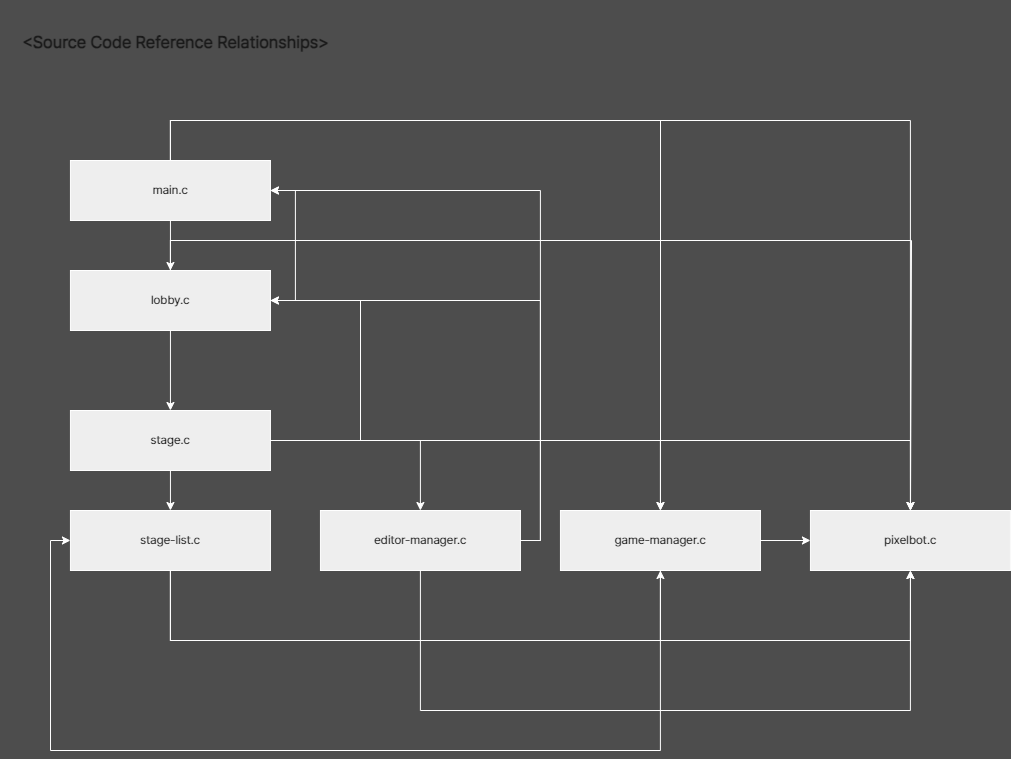

The diagram above was exported from draw.io. Its source (the exported page's mxGraphModel, read from the mxfile embedded in the PNG):
<mxGraphModel dx="1434" dy="784" grid="1" gridSize="10" guides="1" tooltips="1" connect="1" arrows="1" fold="1" page="1" pageScale="1" pageWidth="827" pageHeight="1169" background="#4D4D4D" math="0" shadow="0">
  <root>
    <mxCell id="0" />
    <mxCell id="1" parent="0" />
    <mxCell id="AmXF-tBrq6jCieQ9LOox-5" style="edgeStyle=orthogonalEdgeStyle;rounded=0;orthogonalLoop=1;jettySize=auto;html=1;labelBackgroundColor=none;fontColor=default;fontFamily=Pretendard-Regular;fontSource=https%3A%2F%2Ffastly.jsdelivr.net%2Fgh%2FProject-Noonnu%2Fnoonfonts_2107%401.1%2FPretendard-Regular.woff;strokeColor=#FFFFFF;" edge="1" parent="1" source="AmXF-tBrq6jCieQ9LOox-2" target="AmXF-tBrq6jCieQ9LOox-6">
      <mxGeometry relative="1" as="geometry">
        <mxPoint x="169.94" y="380" as="targetPoint" />
      </mxGeometry>
    </mxCell>
    <mxCell id="AmXF-tBrq6jCieQ9LOox-35" style="edgeStyle=orthogonalEdgeStyle;rounded=0;orthogonalLoop=1;jettySize=auto;html=1;entryX=0.5;entryY=0;entryDx=0;entryDy=0;labelBackgroundColor=none;fontColor=default;fontFamily=Pretendard-Regular;fontSource=https%3A%2F%2Ffastly.jsdelivr.net%2Fgh%2FProject-Noonnu%2Fnoonfonts_2107%401.1%2FPretendard-Regular.woff;strokeColor=#FFFFFF;" edge="1" parent="1" source="AmXF-tBrq6jCieQ9LOox-2" target="AmXF-tBrq6jCieQ9LOox-25">
      <mxGeometry relative="1" as="geometry">
        <Array as="points">
          <mxPoint x="170" y="120" />
          <mxPoint x="910" y="120" />
        </Array>
      </mxGeometry>
    </mxCell>
    <mxCell id="AmXF-tBrq6jCieQ9LOox-36" style="edgeStyle=orthogonalEdgeStyle;rounded=0;orthogonalLoop=1;jettySize=auto;html=1;labelBackgroundColor=none;fontColor=default;fontFamily=Pretendard-Regular;fontSource=https%3A%2F%2Ffastly.jsdelivr.net%2Fgh%2FProject-Noonnu%2Fnoonfonts_2107%401.1%2FPretendard-Regular.woff;strokeColor=#FFFFFF;" edge="1" parent="1" source="AmXF-tBrq6jCieQ9LOox-2" target="AmXF-tBrq6jCieQ9LOox-24">
      <mxGeometry relative="1" as="geometry">
        <Array as="points">
          <mxPoint x="170" y="120" />
          <mxPoint x="660" y="120" />
        </Array>
      </mxGeometry>
    </mxCell>
    <mxCell id="AmXF-tBrq6jCieQ9LOox-2" value="main.c" style="rounded=0;whiteSpace=wrap;html=1;labelBackgroundColor=none;fontFamily=Pretendard-Regular;fontSource=https%3A%2F%2Ffastly.jsdelivr.net%2Fgh%2FProject-Noonnu%2Fnoonfonts_2107%401.1%2FPretendard-Regular.woff;fillColor=#EEEEEE;strokeColor=#FFFFFF;fontColor=#1A1A1A;" vertex="1" parent="1">
      <mxGeometry x="69.94" y="160" width="200" height="60" as="geometry" />
    </mxCell>
    <mxCell id="AmXF-tBrq6jCieQ9LOox-8" value="" style="edgeStyle=orthogonalEdgeStyle;rounded=0;orthogonalLoop=1;jettySize=auto;html=1;labelBackgroundColor=none;fontColor=default;fontFamily=Pretendard-Regular;fontSource=https%3A%2F%2Ffastly.jsdelivr.net%2Fgh%2FProject-Noonnu%2Fnoonfonts_2107%401.1%2FPretendard-Regular.woff;strokeColor=#FFFFFF;" edge="1" parent="1" source="AmXF-tBrq6jCieQ9LOox-6" target="AmXF-tBrq6jCieQ9LOox-7">
      <mxGeometry relative="1" as="geometry" />
    </mxCell>
    <mxCell id="AmXF-tBrq6jCieQ9LOox-12" style="edgeStyle=orthogonalEdgeStyle;rounded=0;orthogonalLoop=1;jettySize=auto;html=1;entryX=1;entryY=0.5;entryDx=0;entryDy=0;labelBackgroundColor=none;fontColor=default;fontFamily=Pretendard-Regular;fontSource=https%3A%2F%2Ffastly.jsdelivr.net%2Fgh%2FProject-Noonnu%2Fnoonfonts_2107%401.1%2FPretendard-Regular.woff;strokeColor=#FFFFFF;" edge="1" parent="1" source="AmXF-tBrq6jCieQ9LOox-6" target="AmXF-tBrq6jCieQ9LOox-2">
      <mxGeometry relative="1" as="geometry">
        <Array as="points">
          <mxPoint x="294.94" y="300" />
          <mxPoint x="294.94" y="190" />
        </Array>
      </mxGeometry>
    </mxCell>
    <mxCell id="AmXF-tBrq6jCieQ9LOox-37" style="edgeStyle=orthogonalEdgeStyle;rounded=0;orthogonalLoop=1;jettySize=auto;html=1;labelBackgroundColor=none;fontColor=default;fontFamily=Pretendard-Regular;fontSource=https%3A%2F%2Ffastly.jsdelivr.net%2Fgh%2FProject-Noonnu%2Fnoonfonts_2107%401.1%2FPretendard-Regular.woff;strokeColor=#FFFFFF;" edge="1" parent="1" source="AmXF-tBrq6jCieQ9LOox-6">
      <mxGeometry relative="1" as="geometry">
        <mxPoint x="909.9999999999998" y="510" as="targetPoint" />
        <Array as="points">
          <mxPoint x="170" y="240" />
          <mxPoint x="911" y="240" />
          <mxPoint x="911" y="510" />
        </Array>
      </mxGeometry>
    </mxCell>
    <mxCell id="AmXF-tBrq6jCieQ9LOox-6" value="lobby.c" style="rounded=0;whiteSpace=wrap;html=1;labelBackgroundColor=none;fontFamily=Pretendard-Regular;fontSource=https%3A%2F%2Ffastly.jsdelivr.net%2Fgh%2FProject-Noonnu%2Fnoonfonts_2107%401.1%2FPretendard-Regular.woff;fillColor=#EEEEEE;strokeColor=#FFFFFF;fontColor=#1A1A1A;" vertex="1" parent="1">
      <mxGeometry x="69.94" y="270" width="200" height="60" as="geometry" />
    </mxCell>
    <mxCell id="AmXF-tBrq6jCieQ9LOox-15" style="edgeStyle=orthogonalEdgeStyle;rounded=0;orthogonalLoop=1;jettySize=auto;html=1;labelBackgroundColor=none;fontColor=default;fontFamily=Pretendard-Regular;fontSource=https%3A%2F%2Ffastly.jsdelivr.net%2Fgh%2FProject-Noonnu%2Fnoonfonts_2107%401.1%2FPretendard-Regular.woff;strokeColor=#FFFFFF;" edge="1" parent="1" source="AmXF-tBrq6jCieQ9LOox-7" target="AmXF-tBrq6jCieQ9LOox-16">
      <mxGeometry relative="1" as="geometry">
        <mxPoint x="169.94" y="610" as="targetPoint" />
      </mxGeometry>
    </mxCell>
    <mxCell id="AmXF-tBrq6jCieQ9LOox-18" style="edgeStyle=orthogonalEdgeStyle;rounded=0;orthogonalLoop=1;jettySize=auto;html=1;entryX=1;entryY=0.5;entryDx=0;entryDy=0;labelBackgroundColor=none;fontColor=default;fontFamily=Pretendard-Regular;fontSource=https%3A%2F%2Ffastly.jsdelivr.net%2Fgh%2FProject-Noonnu%2Fnoonfonts_2107%401.1%2FPretendard-Regular.woff;strokeColor=#FFFFFF;" edge="1" parent="1" source="AmXF-tBrq6jCieQ9LOox-7" target="AmXF-tBrq6jCieQ9LOox-6">
      <mxGeometry relative="1" as="geometry">
        <Array as="points">
          <mxPoint x="360" y="440" />
          <mxPoint x="360" y="300" />
        </Array>
      </mxGeometry>
    </mxCell>
    <mxCell id="AmXF-tBrq6jCieQ9LOox-21" style="edgeStyle=orthogonalEdgeStyle;rounded=0;orthogonalLoop=1;jettySize=auto;html=1;labelBackgroundColor=none;fontColor=default;fontFamily=Pretendard-Regular;fontSource=https%3A%2F%2Ffastly.jsdelivr.net%2Fgh%2FProject-Noonnu%2Fnoonfonts_2107%401.1%2FPretendard-Regular.woff;strokeColor=#FFFFFF;" edge="1" parent="1" source="AmXF-tBrq6jCieQ9LOox-7" target="AmXF-tBrq6jCieQ9LOox-22">
      <mxGeometry relative="1" as="geometry">
        <mxPoint x="389.94" y="500" as="targetPoint" />
      </mxGeometry>
    </mxCell>
    <mxCell id="AmXF-tBrq6jCieQ9LOox-23" style="edgeStyle=orthogonalEdgeStyle;rounded=0;orthogonalLoop=1;jettySize=auto;html=1;labelBackgroundColor=none;fontColor=default;fontFamily=Pretendard-Regular;fontSource=https%3A%2F%2Ffastly.jsdelivr.net%2Fgh%2FProject-Noonnu%2Fnoonfonts_2107%401.1%2FPretendard-Regular.woff;strokeColor=#FFFFFF;" edge="1" parent="1" source="AmXF-tBrq6jCieQ9LOox-7" target="AmXF-tBrq6jCieQ9LOox-24">
      <mxGeometry relative="1" as="geometry">
        <mxPoint x="629.94" y="510" as="targetPoint" />
      </mxGeometry>
    </mxCell>
    <mxCell id="AmXF-tBrq6jCieQ9LOox-39" style="edgeStyle=orthogonalEdgeStyle;rounded=0;orthogonalLoop=1;jettySize=auto;html=1;entryX=0.5;entryY=0;entryDx=0;entryDy=0;labelBackgroundColor=none;fontColor=default;fontFamily=Pretendard-Regular;fontSource=https%3A%2F%2Ffastly.jsdelivr.net%2Fgh%2FProject-Noonnu%2Fnoonfonts_2107%401.1%2FPretendard-Regular.woff;strokeColor=#FFFFFF;" edge="1" parent="1" source="AmXF-tBrq6jCieQ9LOox-7" target="AmXF-tBrq6jCieQ9LOox-25">
      <mxGeometry relative="1" as="geometry" />
    </mxCell>
    <mxCell id="AmXF-tBrq6jCieQ9LOox-7" value="stage.c" style="whiteSpace=wrap;html=1;rounded=0;labelBackgroundColor=none;fontFamily=Pretendard-Regular;fontSource=https%3A%2F%2Ffastly.jsdelivr.net%2Fgh%2FProject-Noonnu%2Fnoonfonts_2107%401.1%2FPretendard-Regular.woff;fillColor=#EEEEEE;strokeColor=#FFFFFF;fontColor=#1A1A1A;" vertex="1" parent="1">
      <mxGeometry x="69.94" y="410" width="200" height="60" as="geometry" />
    </mxCell>
    <mxCell id="AmXF-tBrq6jCieQ9LOox-14" value="&lt;font style=&quot;font-size: 17px;&quot;&gt;&amp;lt;Source Code Reference Relationships&amp;gt;&lt;/font&gt;" style="text;html=1;fontSize=24;fontStyle=1;verticalAlign=middle;align=center;rounded=0;labelBackgroundColor=none;fontColor=#1A1A1A;fontFamily=Pretendard-Regular;fontSource=https%3A%2F%2Ffastly.jsdelivr.net%2Fgh%2FProject-Noonnu%2Fnoonfonts_2107%401.1%2FPretendard-Regular.woff;" vertex="1" parent="1">
      <mxGeometry width="350" height="80" as="geometry" />
    </mxCell>
    <mxCell id="AmXF-tBrq6jCieQ9LOox-29" style="edgeStyle=orthogonalEdgeStyle;rounded=0;orthogonalLoop=1;jettySize=auto;html=1;entryX=0.5;entryY=1;entryDx=0;entryDy=0;labelBackgroundColor=none;fontColor=default;fontFamily=Pretendard-Regular;fontSource=https%3A%2F%2Ffastly.jsdelivr.net%2Fgh%2FProject-Noonnu%2Fnoonfonts_2107%401.1%2FPretendard-Regular.woff;strokeColor=#FFFFFF;" edge="1" parent="1" source="AmXF-tBrq6jCieQ9LOox-16" target="AmXF-tBrq6jCieQ9LOox-25">
      <mxGeometry relative="1" as="geometry">
        <Array as="points">
          <mxPoint x="169.94" y="640" />
          <mxPoint x="909.94" y="640" />
        </Array>
      </mxGeometry>
    </mxCell>
    <mxCell id="AmXF-tBrq6jCieQ9LOox-31" style="edgeStyle=orthogonalEdgeStyle;rounded=0;orthogonalLoop=1;jettySize=auto;html=1;entryX=0.5;entryY=1;entryDx=0;entryDy=0;labelBackgroundColor=none;fontColor=default;fontFamily=Pretendard-Regular;fontSource=https%3A%2F%2Ffastly.jsdelivr.net%2Fgh%2FProject-Noonnu%2Fnoonfonts_2107%401.1%2FPretendard-Regular.woff;strokeColor=#FFFFFF;" edge="1" parent="1" source="AmXF-tBrq6jCieQ9LOox-16" target="AmXF-tBrq6jCieQ9LOox-24">
      <mxGeometry relative="1" as="geometry">
        <Array as="points">
          <mxPoint x="169.94" y="640" />
          <mxPoint x="659.94" y="640" />
        </Array>
      </mxGeometry>
    </mxCell>
    <mxCell id="AmXF-tBrq6jCieQ9LOox-16" value="stage-list.c" style="rounded=0;whiteSpace=wrap;html=1;labelBackgroundColor=none;fontFamily=Pretendard-Regular;fontSource=https%3A%2F%2Ffastly.jsdelivr.net%2Fgh%2FProject-Noonnu%2Fnoonfonts_2107%401.1%2FPretendard-Regular.woff;fillColor=#EEEEEE;strokeColor=#FFFFFF;fontColor=#1A1A1A;" vertex="1" parent="1">
      <mxGeometry x="69.94" y="510" width="200" height="60" as="geometry" />
    </mxCell>
    <mxCell id="AmXF-tBrq6jCieQ9LOox-32" style="edgeStyle=orthogonalEdgeStyle;rounded=0;orthogonalLoop=1;jettySize=auto;html=1;entryX=0.5;entryY=1;entryDx=0;entryDy=0;labelBackgroundColor=none;fontColor=default;fontFamily=Pretendard-Regular;fontSource=https%3A%2F%2Ffastly.jsdelivr.net%2Fgh%2FProject-Noonnu%2Fnoonfonts_2107%401.1%2FPretendard-Regular.woff;strokeColor=#FFFFFF;" edge="1" parent="1" source="AmXF-tBrq6jCieQ9LOox-22" target="AmXF-tBrq6jCieQ9LOox-25">
      <mxGeometry relative="1" as="geometry">
        <Array as="points">
          <mxPoint x="419.94" y="710" />
          <mxPoint x="909.94" y="710" />
        </Array>
      </mxGeometry>
    </mxCell>
    <mxCell id="AmXF-tBrq6jCieQ9LOox-33" style="edgeStyle=orthogonalEdgeStyle;rounded=0;orthogonalLoop=1;jettySize=auto;html=1;entryX=1;entryY=0.5;entryDx=0;entryDy=0;labelBackgroundColor=none;fontColor=default;fontFamily=Pretendard-Regular;fontSource=https%3A%2F%2Ffastly.jsdelivr.net%2Fgh%2FProject-Noonnu%2Fnoonfonts_2107%401.1%2FPretendard-Regular.woff;strokeColor=#FFFFFF;" edge="1" parent="1" source="AmXF-tBrq6jCieQ9LOox-22" target="AmXF-tBrq6jCieQ9LOox-2">
      <mxGeometry relative="1" as="geometry">
        <Array as="points">
          <mxPoint x="539.94" y="540" />
          <mxPoint x="539.94" y="190" />
        </Array>
      </mxGeometry>
    </mxCell>
    <mxCell id="AmXF-tBrq6jCieQ9LOox-34" style="edgeStyle=orthogonalEdgeStyle;rounded=0;orthogonalLoop=1;jettySize=auto;html=1;entryX=1;entryY=0.5;entryDx=0;entryDy=0;labelBackgroundColor=none;fontColor=default;fontFamily=Pretendard-Regular;fontSource=https%3A%2F%2Ffastly.jsdelivr.net%2Fgh%2FProject-Noonnu%2Fnoonfonts_2107%401.1%2FPretendard-Regular.woff;strokeColor=#FFFFFF;" edge="1" parent="1" source="AmXF-tBrq6jCieQ9LOox-22" target="AmXF-tBrq6jCieQ9LOox-6">
      <mxGeometry relative="1" as="geometry">
        <Array as="points">
          <mxPoint x="539.94" y="540" />
          <mxPoint x="539.94" y="300" />
        </Array>
      </mxGeometry>
    </mxCell>
    <mxCell id="AmXF-tBrq6jCieQ9LOox-22" value="editor-manager.c" style="rounded=0;whiteSpace=wrap;html=1;labelBackgroundColor=none;fontFamily=Pretendard-Regular;fontSource=https%3A%2F%2Ffastly.jsdelivr.net%2Fgh%2FProject-Noonnu%2Fnoonfonts_2107%401.1%2FPretendard-Regular.woff;fillColor=#EEEEEE;strokeColor=#FFFFFF;fontColor=#1A1A1A;" vertex="1" parent="1">
      <mxGeometry x="319.94" y="510" width="200" height="60" as="geometry" />
    </mxCell>
    <mxCell id="AmXF-tBrq6jCieQ9LOox-30" style="edgeStyle=orthogonalEdgeStyle;rounded=0;orthogonalLoop=1;jettySize=auto;html=1;entryX=0;entryY=0.5;entryDx=0;entryDy=0;labelBackgroundColor=none;fontColor=default;fontFamily=Pretendard-Regular;fontSource=https%3A%2F%2Ffastly.jsdelivr.net%2Fgh%2FProject-Noonnu%2Fnoonfonts_2107%401.1%2FPretendard-Regular.woff;strokeColor=#FFFFFF;" edge="1" parent="1" source="AmXF-tBrq6jCieQ9LOox-24" target="AmXF-tBrq6jCieQ9LOox-25">
      <mxGeometry relative="1" as="geometry" />
    </mxCell>
    <mxCell id="AmXF-tBrq6jCieQ9LOox-40" style="edgeStyle=orthogonalEdgeStyle;rounded=0;orthogonalLoop=1;jettySize=auto;html=1;entryX=0;entryY=0.5;entryDx=0;entryDy=0;labelBackgroundColor=none;fontColor=default;fontFamily=Pretendard-Regular;fontSource=https%3A%2F%2Ffastly.jsdelivr.net%2Fgh%2FProject-Noonnu%2Fnoonfonts_2107%401.1%2FPretendard-Regular.woff;strokeColor=#FFFFFF;" edge="1" parent="1" source="AmXF-tBrq6jCieQ9LOox-24" target="AmXF-tBrq6jCieQ9LOox-16">
      <mxGeometry relative="1" as="geometry">
        <Array as="points">
          <mxPoint x="660" y="750" />
          <mxPoint x="50" y="750" />
          <mxPoint x="50" y="540" />
        </Array>
      </mxGeometry>
    </mxCell>
    <mxCell id="AmXF-tBrq6jCieQ9LOox-24" value="game-manager.c" style="rounded=0;whiteSpace=wrap;html=1;labelBackgroundColor=none;fontFamily=Pretendard-Regular;fontSource=https%3A%2F%2Ffastly.jsdelivr.net%2Fgh%2FProject-Noonnu%2Fnoonfonts_2107%401.1%2FPretendard-Regular.woff;fillColor=#EEEEEE;strokeColor=#FFFFFF;fontColor=#1A1A1A;" vertex="1" parent="1">
      <mxGeometry x="559.94" y="510" width="200" height="60" as="geometry" />
    </mxCell>
    <mxCell id="AmXF-tBrq6jCieQ9LOox-25" value="pixelbot.c" style="rounded=0;whiteSpace=wrap;html=1;labelBackgroundColor=none;fontFamily=Pretendard-Regular;fontSource=https%3A%2F%2Ffastly.jsdelivr.net%2Fgh%2FProject-Noonnu%2Fnoonfonts_2107%401.1%2FPretendard-Regular.woff;fillColor=#EEEEEE;strokeColor=#FFFFFF;fontColor=#1A1A1A;" vertex="1" parent="1">
      <mxGeometry x="809.94" y="510" width="200" height="60" as="geometry" />
    </mxCell>
  </root>
</mxGraphModel>